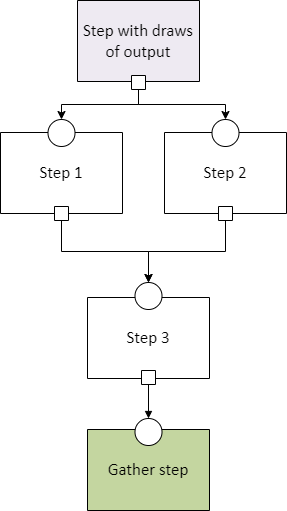

The diagram above was exported from draw.io. Its source (the exported page's mxGraphModel, read from the mxfile embedded in the PNG):
<mxGraphModel dx="1342" dy="-6147" grid="0" gridSize="10" guides="1" tooltips="1" connect="1" arrows="1" fold="1" page="0" pageScale="1" pageWidth="850" pageHeight="1100" math="0" shadow="0">
  <root>
    <mxCell id="0" />
    <mxCell id="1" parent="0" />
    <UserObject label="&lt;div style=&quot;font-size: 1px&quot;&gt;&lt;font style=&quot;font-size:16.93px;font-family:Calibri;color:#000000;direction:ltr;letter-spacing:0px;line-height:120%;opacity:1&quot;&gt;Step with draws of output&lt;br/&gt;&lt;/font&gt;&lt;/div&gt;" tags="Background" id="2">
      <mxCell style="verticalAlign=middle;align=center;overflow=width;vsdxID=287;fillColor=#eeeaf2;gradientColor=none;shape=stencil(nZBLDoAgDERP0z3SIyjew0SURgSD+Lu9kMZoXLhwN9O+tukAlrNpJg1SzDH4QW/URgNYgZTkjA4UkwJUgGXng+6DX1zLfmoymdXo17xh5zmRJ6Q42BWCfc2oJfdAr+Yv+AP9Cb7OJ3H/2JG1HNGz/84klThPVCc=);strokeColor=#000000;points=[[0.5,1,0],[1,0.5,0],[0.5,0,0],[0,0.5,0],[0.5,0.5,0]];labelBackgroundColor=none;rounded=0;html=1;whiteSpace=wrap;" vertex="1" parent="1">
        <mxGeometry x="87" y="7150" width="122" height="81" as="geometry" />
      </mxCell>
    </UserObject>
    <UserObject label="&lt;div style=&quot;font-size: 1px&quot;&gt;&lt;font style=&quot;font-size:16.93px;font-family:Calibri;color:#000000;direction:ltr;letter-spacing:0px;line-height:120%;opacity:1&quot;&gt;Step 1&lt;br/&gt;&lt;/font&gt;&lt;/div&gt;" tags="Background" id="3">
      <mxCell style="verticalAlign=middle;align=center;overflow=width;vsdxID=289;fillColor=#ffffff;gradientColor=none;shape=stencil(nZBLDoAgDERP0z3SIyjew0SURgSD+Lu9kMZoXLhwN9O+tukAlrNpJg1SzDH4QW/URgNYgZTkjA4UkwJUgGXng+6DX1zLfmoymdXo17xh5zmRJ6Q42BWCfc2oJfdAr+Yv+AP9Cb7OJ3H/2JG1HNGz/84klThPVCc=);strokeColor=#000000;points=[[0.5,1,0],[1,0.5,0],[0.5,0,0],[0,0.5,0],[0.5,0.5,0]];labelBackgroundColor=none;rounded=0;html=1;whiteSpace=wrap;" vertex="1" parent="1">
        <mxGeometry x="10" y="7282" width="122" height="81" as="geometry" />
      </mxCell>
    </UserObject>
    <UserObject label="&lt;div style=&quot;font-size: 1px&quot;&gt;&lt;font style=&quot;font-size:16.93px;font-family:Calibri;color:#000000;direction:ltr;letter-spacing:0px;line-height:120%;opacity:1&quot;&gt;Step 2&lt;br/&gt;&lt;/font&gt;&lt;/div&gt;" tags="Background" id="4">
      <mxCell style="verticalAlign=middle;align=center;overflow=width;vsdxID=290;fillColor=#ffffff;gradientColor=none;shape=stencil(nZBLDoAgDERP0z3SIyjew0SURgSD+Lu9kMZoXLhwN9O+tukAlrNpJg1SzDH4QW/URgNYgZTkjA4UkwJUgGXng+6DX1zLfmoymdXo17xh5zmRJ6Q42BWCfc2oJfdAr+Yv+AP9Cb7OJ3H/2JG1HNGz/84klThPVCc=);strokeColor=#000000;points=[[0.5,1,0],[1,0.5,0],[0.5,0,0],[0,0.5,0],[0.5,0.5,0]];labelBackgroundColor=none;rounded=0;html=1;whiteSpace=wrap;" vertex="1" parent="1">
        <mxGeometry x="174" y="7282" width="122" height="81" as="geometry" />
      </mxCell>
    </UserObject>
    <UserObject label="&lt;div style=&quot;font-size: 1px&quot;&gt;&lt;font style=&quot;font-size:16.93px;font-family:Calibri;color:#000000;direction:ltr;letter-spacing:0px;line-height:120%;opacity:1&quot;&gt;Step 3&lt;br/&gt;&lt;/font&gt;&lt;/div&gt;" tags="Background" id="5">
      <mxCell style="verticalAlign=middle;align=center;overflow=width;vsdxID=314;fillColor=#ffffff;gradientColor=none;shape=stencil(nZBLDoAgDERP0z3SIyjew0SURgSD+Lu9kMZoXLhwN9O+tukAlrNpJg1SzDH4QW/URgNYgZTkjA4UkwJUgGXng+6DX1zLfmoymdXo17xh5zmRJ6Q42BWCfc2oJfdAr+Yv+AP9Cb7OJ3H/2JG1HNGz/84klThPVCc=);strokeColor=#000000;points=[[0.5,1,0],[1,0.5,0],[0.5,0,0],[0,0.5,0],[0.5,0.5,0]];labelBackgroundColor=none;rounded=0;html=1;whiteSpace=wrap;" vertex="1" parent="1">
        <mxGeometry x="97" y="7447" width="122" height="81" as="geometry" />
      </mxCell>
    </UserObject>
    <UserObject label="&lt;div style=&quot;font-size: 1px&quot;&gt;&lt;font style=&quot;font-size:16.93px;font-family:Calibri;color:#000000;direction:ltr;letter-spacing:0px;line-height:120%;opacity:1&quot;&gt;Gather step&lt;br/&gt;&lt;/font&gt;&lt;/div&gt;" tags="Background" id="6">
      <mxCell style="verticalAlign=middle;align=center;overflow=width;vsdxID=315;fillColor=#c4d6a0;gradientColor=none;shape=stencil(nZBLDoAgDERP0z3SIyjew0SURgSD+Lu9kMZoXLhwN9O+tukAlrNpJg1SzDH4QW/URgNYgZTkjA4UkwJUgGXng+6DX1zLfmoymdXo17xh5zmRJ6Q42BWCfc2oJfdAr+Yv+AP9Cb7OJ3H/2JG1HNGz/84klThPVCc=);strokeColor=#000000;points=[[0.5,1,0],[1,0.5,0],[0.5,0,0],[0,0.5,0],[0.5,0.5,0]];labelBackgroundColor=none;rounded=0;html=1;whiteSpace=wrap;" vertex="1" parent="1">
        <mxGeometry x="97" y="7579" width="122" height="81" as="geometry" />
      </mxCell>
    </UserObject>
    <UserObject label="" tags="Connector" id="9">
      <mxCell style="vsdxID=316;edgeStyle=none;startArrow=none;endArrow=block;startSize=5;endSize=5;strokeColor=#000000;spacingTop=0;spacingBottom=0;spacingLeft=0;spacingRight=0;verticalAlign=middle;html=1;labelBackgroundColor=#ffffff;rounded=0;exitX=0.5;exitY=1.0123456790123457;exitDx=0;exitDy=0;exitPerimeter=0;entryX=0.5;entryY=0;entryDx=0;entryDy=0;entryPerimeter=0;" edge="1" parent="1" source="28" target="30">
        <mxGeometry relative="1" as="geometry">
          <mxPoint x="12" y="-1" as="offset" />
          <Array as="points" />
        </mxGeometry>
      </mxCell>
    </UserObject>
    <UserObject label="" tags="Background" id="12">
      <mxCell style="vsdxID=1043;fillColor=#ffffff;gradientColor=none;shape=stencil(nZBLDoAgDERP0z3SIyjew0SURgSD+Lu9kMZoXLhwN9O+tukAlrNpJg1SzDH4QW/URgNYgZTkjA4UkwJUgGXng+6DX1zLfmoymdXo17xh5zmRJ6Q42BWCfc2oJfdAr+Yv+AP9Cb7OJ3H/2JG1HNGz/84klThPVCc=);strokeColor=#000000;points=[[0,0.5,0],[1,0.5,0],[0.5,1,0],[0.5,0,0]];labelBackgroundColor=none;rounded=0;html=1;whiteSpace=wrap;" vertex="1" parent="1">
        <mxGeometry x="141" y="7225" width="14" height="14" as="geometry" />
      </mxCell>
    </UserObject>
    <UserObject label="" tags="Background" id="13">
      <mxCell style="vsdxID=1049;fillColor=#ffffff;gradientColor=none;shape=stencil(vVFBDgIhDHwNRxKE+IJ1/Ufjll0iLpuCLv5eSDWKevLgbaYznTatMF2cYEGhVUwUjri6IU3C7ITWbp6QXCpImF6YzgbCkcJ5HpgvUJ0VncKlJmTuU7VDqyuzLdM9O4EORaLcaIpa7yNoo75GqSwhuygpJEguzM1UDzSiLGOk9TDec1iKK+LyUf5lsf+tVcDzzNZ5z1961d/fUkr8UtPfAA==);strokeColor=#000000;points=[[0.5,0,0],[0.5,0.5,0],[0,0.5,0],[0.5,1,0],[1,0.5,0],[0.15,0.85,0],[0.85,0.85,0],[0.85,0.15,0],[0.15,0.15,0]];labelBackgroundColor=none;rounded=0;html=1;whiteSpace=wrap;" vertex="1" parent="1">
        <mxGeometry x="57.5" y="7269" width="27" height="27" as="geometry" />
      </mxCell>
    </UserObject>
    <mxCell id="16" style="edgeStyle=orthogonalEdgeStyle;html=1;exitX=0.5;exitY=1;exitDx=0;exitDy=0;exitPerimeter=0;elbow=vertical;jumpSize=5;rounded=0;curved=0;entryX=0.5;entryY=0;entryDx=0;entryDy=0;entryPerimeter=0;" edge="1" parent="1" source="12" target="13">
      <mxGeometry relative="1" as="geometry">
        <mxPoint x="15" y="7218" as="targetPoint" />
      </mxGeometry>
    </mxCell>
    <UserObject label="" tags="Background" id="18">
      <mxCell style="vsdxID=1049;fillColor=#ffffff;gradientColor=none;shape=stencil(vVFBDgIhDHwNRxKE+IJ1/Ufjll0iLpuCLv5eSDWKevLgbaYznTatMF2cYEGhVUwUjri6IU3C7ITWbp6QXCpImF6YzgbCkcJ5HpgvUJ0VncKlJmTuU7VDqyuzLdM9O4EORaLcaIpa7yNoo75GqSwhuygpJEguzM1UDzSiLGOk9TDec1iKK+LyUf5lsf+tVcDzzNZ5z1961d/fUkr8UtPfAA==);strokeColor=#000000;points=[[0.5,0,0],[0.5,0.5,0],[0,0.5,0],[0.5,1,0],[1,0.5,0],[0.15,0.85,0],[0.85,0.85,0],[0.85,0.15,0],[0.15,0.15,0]];labelBackgroundColor=none;rounded=0;html=1;whiteSpace=wrap;" vertex="1" parent="1">
        <mxGeometry x="221.5" y="7269" width="27" height="27" as="geometry" />
      </mxCell>
    </UserObject>
    <mxCell id="19" style="edgeStyle=orthogonalEdgeStyle;html=1;elbow=vertical;jumpSize=5;rounded=0;curved=0;entryX=0.5;entryY=0;entryDx=0;entryDy=0;entryPerimeter=0;exitX=0.5;exitY=1;exitDx=0;exitDy=0;exitPerimeter=0;" edge="1" parent="1" source="12" target="18">
      <mxGeometry relative="1" as="geometry">
        <mxPoint x="343" y="7236" as="sourcePoint" />
        <mxPoint x="431" y="7282" as="targetPoint" />
      </mxGeometry>
    </mxCell>
    <mxCell id="21" value="" style="vsdxID=294;edgeStyle=none;startArrow=none;endArrow=block;startSize=5;endSize=5;strokeColor=#000000;spacingTop=0;spacingBottom=0;spacingLeft=0;spacingRight=0;verticalAlign=middle;html=1;labelBackgroundColor=#ffffff;rounded=0;exitX=0.5;exitY=1;exitDx=0;exitDy=0;exitPerimeter=0;entryX=0.5;entryY=0;entryDx=0;entryDy=0;entryPerimeter=0;" edge="1" parent="1" source="3" target="20">
      <mxGeometry relative="1" as="geometry">
        <mxPoint as="offset" />
        <Array as="points" />
        <mxPoint x="71" y="7363" as="sourcePoint" />
        <mxPoint x="158" y="7447" as="targetPoint" />
      </mxGeometry>
    </mxCell>
    <UserObject label="" tags="Background" id="20">
      <mxCell style="vsdxID=1043;fillColor=#ffffff;gradientColor=none;shape=stencil(nZBLDoAgDERP0z3SIyjew0SURgSD+Lu9kMZoXLhwN9O+tukAlrNpJg1SzDH4QW/URgNYgZTkjA4UkwJUgGXng+6DX1zLfmoymdXo17xh5zmRJ6Q42BWCfc2oJfdAr+Yv+AP9Cb7OJ3H/2JG1HNGz/84klThPVCc=);strokeColor=#000000;points=[[0,0.5,0],[1,0.5,0],[0.5,1,0],[0.5,0,0]];labelBackgroundColor=none;rounded=0;html=1;whiteSpace=wrap;" vertex="1" parent="1">
        <mxGeometry x="64" y="7356" width="14" height="14" as="geometry" />
      </mxCell>
    </UserObject>
    <mxCell id="23" value="" style="vsdxID=295;edgeStyle=none;startArrow=none;endArrow=block;startSize=5;endSize=5;strokeColor=#000000;spacingTop=0;spacingBottom=0;spacingLeft=0;spacingRight=0;verticalAlign=middle;html=1;labelBackgroundColor=#ffffff;rounded=0;exitX=0.5;exitY=1;exitDx=0;exitDy=0;exitPerimeter=0;entryX=0.5;entryY=0;entryDx=0;entryDy=0;entryPerimeter=0;" edge="1" parent="1" source="4" target="22">
      <mxGeometry relative="1" as="geometry">
        <mxPoint x="-1" as="offset" />
        <Array as="points" />
        <mxPoint x="235" y="7363" as="sourcePoint" />
        <mxPoint x="158" y="7447" as="targetPoint" />
      </mxGeometry>
    </mxCell>
    <UserObject label="" tags="Background" id="22">
      <mxCell style="vsdxID=1043;fillColor=#ffffff;gradientColor=none;shape=stencil(nZBLDoAgDERP0z3SIyjew0SURgSD+Lu9kMZoXLhwN9O+tukAlrNpJg1SzDH4QW/URgNYgZTkjA4UkwJUgGXng+6DX1zLfmoymdXo17xh5zmRJ6Q42BWCfc2oJfdAr+Yv+AP9Cb7OJ3H/2JG1HNGz/84klThPVCc=);strokeColor=#000000;points=[[0,0.5,0],[1,0.5,0],[0.5,1,0],[0.5,0,0]];labelBackgroundColor=none;rounded=0;html=1;whiteSpace=wrap;" vertex="1" parent="1">
        <mxGeometry x="228" y="7356" width="14" height="14" as="geometry" />
      </mxCell>
    </UserObject>
    <UserObject label="" tags="Background" id="24">
      <mxCell style="vsdxID=1049;fillColor=#ffffff;gradientColor=none;shape=stencil(vVFBDgIhDHwNRxKE+IJ1/Ufjll0iLpuCLv5eSDWKevLgbaYznTatMF2cYEGhVUwUjri6IU3C7ITWbp6QXCpImF6YzgbCkcJ5HpgvUJ0VncKlJmTuU7VDqyuzLdM9O4EORaLcaIpa7yNoo75GqSwhuygpJEguzM1UDzSiLGOk9TDec1iKK+LyUf5lsf+tVcDzzNZ5z1961d/fUkr8UtPfAA==);strokeColor=#000000;points=[[0.5,0,0],[0.5,0.5,0],[0,0.5,0],[0.5,1,0],[1,0.5,0],[0.15,0.85,0],[0.85,0.85,0],[0.85,0.15,0],[0.15,0.15,0]];labelBackgroundColor=none;rounded=0;html=1;whiteSpace=wrap;" vertex="1" parent="1">
        <mxGeometry x="144.5" y="7432" width="27" height="27" as="geometry" />
      </mxCell>
    </UserObject>
    <mxCell id="26" style="edgeStyle=orthogonalEdgeStyle;html=1;exitX=0.5;exitY=1;exitDx=0;exitDy=0;exitPerimeter=0;elbow=vertical;jumpSize=5;rounded=0;curved=0;entryX=0.5;entryY=0;entryDx=0;entryDy=0;entryPerimeter=0;" edge="1" parent="1" source="20" target="24">
      <mxGeometry relative="1" as="geometry">
        <mxPoint x="158" y="7249" as="sourcePoint" />
        <mxPoint x="81" y="7279" as="targetPoint" />
      </mxGeometry>
    </mxCell>
    <mxCell id="27" style="edgeStyle=orthogonalEdgeStyle;html=1;exitX=0.5;exitY=1;exitDx=0;exitDy=0;exitPerimeter=0;elbow=vertical;jumpSize=5;rounded=0;curved=0;entryX=0.5;entryY=0;entryDx=0;entryDy=0;entryPerimeter=0;" edge="1" parent="1" source="22" target="24">
      <mxGeometry relative="1" as="geometry">
        <mxPoint x="81" y="7380" as="sourcePoint" />
        <mxPoint x="117" y="7419" as="targetPoint" />
      </mxGeometry>
    </mxCell>
    <mxCell id="29" value="" style="vsdxID=316;edgeStyle=none;startArrow=none;endArrow=block;startSize=5;endSize=5;strokeColor=#000000;spacingTop=0;spacingBottom=0;spacingLeft=0;spacingRight=0;verticalAlign=middle;html=1;labelBackgroundColor=#ffffff;rounded=0;exitX=0.5;exitY=1.0123456790123457;exitDx=0;exitDy=0;exitPerimeter=0;entryX=0.5;entryY=0;entryDx=0;entryDy=0;entryPerimeter=0;" edge="1" parent="1" source="5" target="28">
      <mxGeometry relative="1" as="geometry">
        <mxPoint x="12" y="-1" as="offset" />
        <Array as="points" />
        <mxPoint x="158" y="7529" as="sourcePoint" />
        <mxPoint x="158" y="7579" as="targetPoint" />
      </mxGeometry>
    </mxCell>
    <UserObject label="" tags="Background" id="28">
      <mxCell style="vsdxID=1043;fillColor=#ffffff;gradientColor=none;shape=stencil(nZBLDoAgDERP0z3SIyjew0SURgSD+Lu9kMZoXLhwN9O+tukAlrNpJg1SzDH4QW/URgNYgZTkjA4UkwJUgGXng+6DX1zLfmoymdXo17xh5zmRJ6Q42BWCfc2oJfdAr+Yv+AP9Cb7OJ3H/2JG1HNGz/84klThPVCc=);strokeColor=#000000;points=[[0,0.5,0],[1,0.5,0],[0.5,1,0],[0.5,0,0]];labelBackgroundColor=none;rounded=0;html=1;whiteSpace=wrap;" vertex="1" parent="1">
        <mxGeometry x="151" y="7520" width="14" height="14" as="geometry" />
      </mxCell>
    </UserObject>
    <UserObject label="" tags="Background" id="30">
      <mxCell style="vsdxID=1049;fillColor=#ffffff;gradientColor=none;shape=stencil(vVFBDgIhDHwNRxKE+IJ1/Ufjll0iLpuCLv5eSDWKevLgbaYznTatMF2cYEGhVUwUjri6IU3C7ITWbp6QXCpImF6YzgbCkcJ5HpgvUJ0VncKlJmTuU7VDqyuzLdM9O4EORaLcaIpa7yNoo75GqSwhuygpJEguzM1UDzSiLGOk9TDec1iKK+LyUf5lsf+tVcDzzNZ5z1961d/fUkr8UtPfAA==);strokeColor=#000000;points=[[0.5,0,0],[0.5,0.5,0],[0,0.5,0],[0.5,1,0],[1,0.5,0],[0.15,0.85,0],[0.85,0.85,0],[0.85,0.15,0],[0.15,0.15,0]];labelBackgroundColor=none;rounded=0;html=1;whiteSpace=wrap;" vertex="1" parent="1">
        <mxGeometry x="144.5" y="7568" width="27" height="27" as="geometry" />
      </mxCell>
    </UserObject>
  </root>
</mxGraphModel>